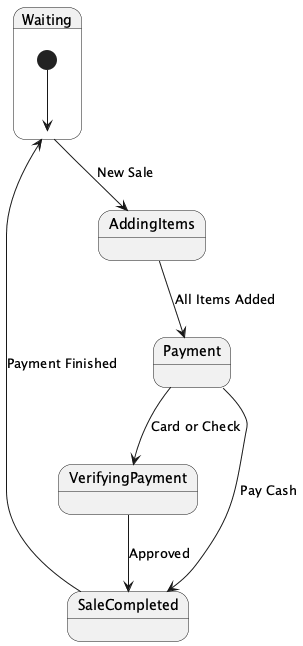

The diagram above was rendered by PlantUML. Its source (embedded in the PNG):
@startuml
state Waiting {
  [*] --> Waiting
}
state AddingItems {
  Waiting --> AddingItems : New Sale
}
state Payment {
  AddingItems --> Payment : All Items Added
}
state VerifyingPayment {
  Payment --> VerifyingPayment : Card or Check
}
state SaleCompleted {
  Payment --> SaleCompleted : Pay Cash
  VerifyingPayment --> SaleCompleted : Approved
  SaleCompleted --> Waiting : Payment Finished
}
@enduml